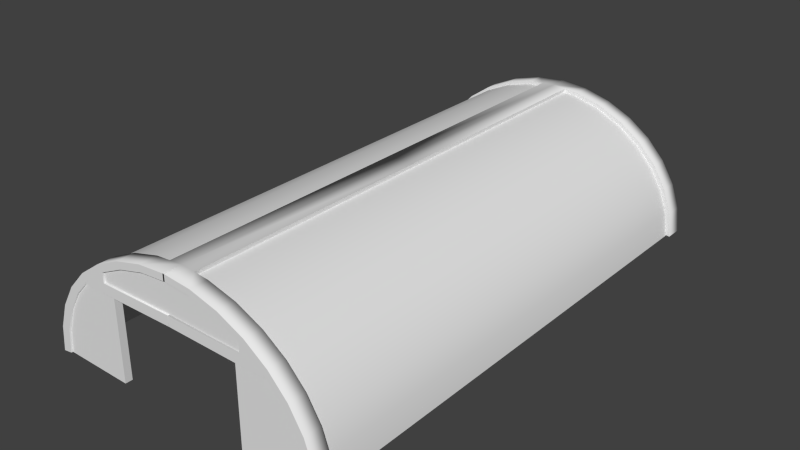 # Source: warehouse_tent.blend  (saved by Blender 2.75.0; exported with 4.5.12 LTS)
import bpy
from mathutils import Matrix  # noqa: F401  (used for matrix-valued properties, if any)

bpy.ops.wm.read_factory_settings(use_empty=True)
scene = bpy.context.scene
scene.name = 'Scene'

# ---- collections
col_collection_1 = bpy.data.collections.new('Collection 1'); scene.collection.children.link(col_collection_1)

# ---- materials (node trees are filled in below, after node groups)
mat_garage_2 = bpy.data.materials.new('garage_2')
mat_garage_2.alpha_threshold = 0.0
mat_garage_2.use_transparent_shadow = False
mat_garage_2.roughness = 0.5

# ---- material node trees

# ---- world
world_world = bpy.data.worlds.new('World'); scene.world = world_world
world_world.color = (0.05088, 0.05088, 0.05088)
world_world.use_sun_shadow = False
world_world.sun_shadow_jitter_overblur = 0.0
world_world.cycles.sampling_method = 'MANUAL'
world_world.cycles.sample_map_resolution = 256

# ---- meshes
me_cylinder_001 = bpy.data.meshes.new('Cylinder.001')
me_cylinder_001.from_pydata([(0.0, -13.28, 6.572), (1.504, -13.28, 6.441), (2.99, -13.28, 6.051), (4.361, -13.28, 5.418), (5.562, -13.28, 4.567), (6.547, -13.28, 3.529), (7.28, -13.28, 2.345), (7.731, -13.28, 1.06), (7.883, -13.28, -0.2758), (0.0, -13.28, 6.22), (1.407, -13.28, 6.097), (2.801, -13.28, 5.731), (4.085, -13.28, 5.138), (5.211, -13.28, 4.34), (6.135, -13.28, 3.367), (6.822, -13.28, 2.257), (7.245, -13.28, 1.052), (7.388, -13.28, -0.2003), (-0.04243, -14.21, 6.572), (1.504, -14.21, 6.441), (2.99, -14.21, 6.051), (4.361, -14.21, 5.418), (5.562, -14.21, 4.567), (6.547, -14.21, 3.529), (7.28, -14.21, 2.345), (7.731, -14.21, 1.06), (7.883, -14.21, -0.2758), (-0.04243, -14.21, 6.22), (1.407, -14.21, 6.097), (2.801, -14.21, 5.731), (4.085, -14.21, 5.138), (5.211, -14.21, 4.34), (6.135, -14.21, 3.367), (6.822, -14.21, 2.257), (7.245, -14.21, 1.052), (7.388, -14.21, -0.2003), (5.441, -13.28, 4.102), (4.071, -13.28, 4.102), (5.441, -14.21, 4.102), (4.071, -14.21, 4.102), (4.078, -14.21, 4.62), (4.078, -13.28, 4.62), (-0.003644, -13.28, 4.16), (-0.003644, -14.21, 4.16), (0.003644, -14.21, 4.678), (0.003644, -13.28, 4.678), (4.816, -14.21, 4.62), (4.816, -14.21, 4.102), (0.6823, -13.28, 6.158), (0.7306, -13.28, 6.507), (0.7306, -1.49e-08, 6.507), (0.0, -1.49e-08, 6.572), (0.6823, -1.49e-08, 6.158), (0.0, -1.49e-08, 6.22)], [], [(7, 16, 15, 6), (5, 14, 13, 4), (3, 12, 11, 2), (8, 17, 16, 7), (6, 15, 14, 5), (4, 13, 12, 3), (2, 11, 10, 1), (1, 10, 48, 49), (25, 24, 33, 34), (23, 22, 31, 32), (21, 20, 29, 30), (26, 25, 34, 35), (24, 23, 32, 33), (22, 21, 30, 46, 31), (20, 19, 28, 29), (19, 18, 27, 28), (9, 48, 10, 28, 27), (16, 17, 35, 34), (7, 6, 24, 25), (4, 3, 21, 22), (13, 14, 32, 31), (10, 11, 29, 28), (8, 7, 25, 26), (14, 15, 33, 32), (5, 4, 22, 23), (1, 49, 0, 18, 19), (2, 1, 19, 20), (11, 12, 30, 29), (6, 5, 23, 24), (15, 16, 34, 33), (12, 13, 36, 37, 41), (3, 2, 20, 21), (46, 40, 39, 47), (30, 12, 41, 40), (41, 37, 42, 45), (44, 45, 42, 43), (39, 40, 44, 43), (40, 41, 45, 44), (37, 36, 38, 47, 39, 43, 42), (46, 30, 40), (31, 46, 47), (38, 31, 47), (0, 49, 50, 51), (50, 52, 53, 51), (9, 0, 51, 53), (49, 48, 52, 50), (48, 9, 53, 52)])
me_cylinder_001.polygons.foreach_set('use_smooth', [0, 0, 0, 0, 0, 0, 0, 0, 0, 0, 0, 0, 0, 0, 0, 0, 1, 1, 1, 1, 1, 1, 1, 1, 1, 1, 1, 1, 1, 1, 0, 1, 0, 1, 0, 1, 0, 1, 1, 0, 0, 0, 1, 0, 0, 0, 1])
_uv = me_cylinder_001.uv_layers.new(name='UVMap')
_uv.uv.foreach_set('vector', [0.02071, 0.5188, 0.2351, 0.5188, 0.2351, 0.7332, 0.02071, 0.7332, 0.02071, 0.5188, 0.2351, 0.5188, 0.2351, 0.7332, 0.02071, 0.7332, 0.02071, 0.5188, 0.2351, 0.5188, 0.2351, 0.7332, 0.02071, 0.7332, 0.02071, 0.5188, 0.2351, 0.5188, 0.2351, 0.7332, 0.02071, 0.7332, 0.02071, 0.5188, 0.2351, 0.5188, 0.2351, 0.7332, 0.02071, 0.7332, 0.02071, 0.5188, 0.2351, 0.5188, 0.2351, 0.7332, 0.02071, 0.7332, 0.02071, 0.5188, 0.2351, 0.5188, 0.2351, 0.7332, 0.02071, 0.7332, 0.02071, 0.5188, 0.2351, 0.5188, 0.2351, 0.626, 0.02071, 0.626, 0.02071, 0.7332, 0.02071, 0.5188, 0.2351, 0.5188, 0.2351, 0.7332, 0.02071, 0.7332, 0.02071, 0.5188, 0.2351, 0.5188, 0.2351, 0.7332, 0.02071, 0.7332, 0.02071, 0.5188, 0.2351, 0.5188, 0.2351, 0.7332, 0.02071, 0.7332, 0.02071, 0.5188, 0.2351, 0.5188, 0.2351, 0.7332, 0.02071, 0.7332, 0.02071, 0.5188, 0.2351, 0.5188, 0.2351, 0.7332, 0.02071, 0.7332, 0.02071, 0.5188, 0.2351, 0.5188, 0.2351, 0.6578, 0.2351, 0.7332, 0.02071, 0.7332, 0.02071, 0.5188, 0.2351, 0.5188, 0.2351, 0.7332, 0.02071, 0.7332, 0.02071, 0.5188, 0.2351, 0.5188, 0.2351, 0.7332, 0.02071, 0.5188, 0.1279, 0.5188, 0.2351, 0.5188, 0.2351, 0.7332, 0.02071, 0.7332, 0.02071, 0.5188, 0.2351, 0.5188, 0.2351, 0.7332, 0.02071, 0.7332, 0.02071, 0.7332, 0.02071, 0.5188, 0.2351, 0.5188, 0.2351, 0.7332, 0.02071, 0.7332, 0.02071, 0.5188, 0.2351, 0.5188, 0.2351, 0.7332, 0.02071, 0.5188, 0.2351, 0.5188, 0.2351, 0.7332, 0.02071, 0.7332, 0.02071, 0.5188, 0.2351, 0.5188, 0.2351, 0.7332, 0.02071, 0.7332, 0.02071, 0.7332, 0.02071, 0.5188, 0.2351, 0.5188, 0.2351, 0.7332, 0.02071, 0.5188, 0.2351, 0.5188, 0.2351, 0.7332, 0.02071, 0.7332, 0.02071, 0.7332, 0.02071, 0.5188, 0.2351, 0.5188, 0.2351, 0.7332, 0.02071, 0.7332, 0.02071, 0.626, 0.02071, 0.5188, 0.2351, 0.5188, 0.2351, 0.7332, 0.02071, 0.7332, 0.02071, 0.5188, 0.2351, 0.5188, 0.2351, 0.7332, 0.02071, 0.5188, 0.2351, 0.5188, 0.2351, 0.7332, 0.02071, 0.7332, 0.02071, 0.7332, 0.02071, 0.5188, 0.2351, 0.5188, 0.2351, 0.7332, 0.02071, 0.5188, 0.2351, 0.5188, 0.2351, 0.7332, 0.02071, 0.7332, 0.1279, 0.7332, 0.2299, 0.6591, 0.191, 0.5393, 0.06491, 0.5393, 0.02596, 0.6591, 0.02071, 0.7332, 0.02071, 0.5188, 0.2351, 0.5188, 0.2351, 0.7332, 0.1959, 0.5156, 0.1959, 0.7178, 0.05393, 0.7197, 0.05393, 0.5156, 0.02071, 0.5188, 0.2351, 0.5188, 0.2351, 0.7332, 0.02071, 0.7332, 0.02071, 0.5188, 0.2351, 0.5188, 0.2351, 0.7332, 0.02071, 0.7332, 0.02071, 0.5188, 0.2351, 0.5188, 0.2351, 0.7332, 0.02071, 0.7332, 0.02071, 0.5188, 0.2351, 0.5188, 0.2351, 0.7332, 0.02071, 0.7332, 0.02071, 0.5188, 0.2351, 0.5188, 0.2351, 0.7332, 0.02071, 0.7332, 0.1404, 0.5679, 0.1404, 0.5128, 0.1032, 0.5128, 0.1032, 0.538, 0.1032, 0.5679, 0.1032, 0.7315, 0.1404, 0.7315, 0.2279, 0.5548, 0.02416, 0.6993, 0.02213, 0.5548, 0.1221, 0.5901, 0.2247, 0.7347, 0.03542, 0.7347, 0.03542, 0.5062, 0.1221, 0.5901, 0.03542, 0.7347, 0.02071, 0.5188, 0.02071, 0.626, 0.02071, 0.626, 0.02071, 0.5188, 0.02071, 0.626, 0.2351, 0.626, 0.2351, 0.7332, 0.02071, 0.7332, 0.0, 0.0, 0.02071, 0.5188, 0.2351, 0.7332, 0.0, 0.0, 0.02071, 0.626, 0.2351, 0.626, 0.2351, 0.626, 0.02071, 0.626, 0.1279, 0.5188, 0.02071, 0.5188, 0.02071, 0.5188, 0.1279, 0.5188])
me_cylinder_001.materials.append(mat_garage_2)
me_cylinder_001.use_remesh_preserve_volume = False
me_cylinder_001.use_remesh_preserve_attributes = False
me_cylinder_001.use_mirror_vertex_groups = False
me_cylinder_001.update()
me_cylinder_004 = bpy.data.meshes.new('Cylinder.004')
me_cylinder_004.from_pydata([(3.696, -13.74, 4.34), (5.755, -13.74, 4.288), (6.822, -13.74, 2.257), (7.245, -13.74, 1.052), (7.388, -13.74, -0.2003), (-7.472, -13.74, -0.2003), (-7.33, -13.74, 1.052), (-6.907, -13.74, 2.257), (-5.634, -13.74, 4.313), (-3.628, -13.74, 4.34), (3.696, -14.12, 4.34), (5.755, -14.12, 4.288), (6.822, -14.12, 2.257), (7.245, -14.12, 1.052), (7.388, -14.12, -0.2003), (-7.472, -14.12, -0.2003), (-7.33, -14.12, 1.052), (-6.907, -14.12, 2.257), (-5.634, -14.12, 4.313), (-3.628, -14.12, 4.34), (3.696, -13.74, -0.2353), (-3.628, -13.74, -0.2353), (3.696, -14.12, -0.2353), (-3.628, -14.12, -0.2353), (-3.628, -14.12, 2.342), (-3.628, -13.74, 2.342), (-3.628, -13.74, 1.197), (-3.628, -14.12, 1.197), (3.696, -13.74, 2.052), (3.696, -14.12, 2.052), (3.696, -14.12, 0.925), (3.696, -13.74, 0.925), (-0.04243, 0.0, 6.373), (-0.04243, -13.89, 6.373), (1.461, 0.0, 6.245), (1.461, -13.89, 6.245), (2.907, 0.0, 5.866), (2.907, -13.89, 5.866), (4.24, 0.0, 5.25), (4.24, -13.89, 5.25), (5.407, 0.0, 4.422), (5.407, -13.89, 4.422), (6.366, 0.0, 3.413), (6.366, -13.89, 3.413), (7.078, 0.0, 2.261), (7.078, -13.89, 2.261), (7.517, 0.0, 1.012), (7.517, -13.89, 1.012), (7.665, 0.0, -0.2874), (7.665, -13.89, -0.2874), (-7.75, -14.16, -0.2874), (-7.602, 0.0, 1.012), (-7.602, -13.89, 1.012), (-7.163, 0.0, 2.261), (-7.163, -13.89, 2.261), (-6.451, 0.0, 3.413), (-6.451, -13.89, 3.413), (-5.492, 0.0, 4.422), (-5.492, -13.89, 4.422), (-4.324, 0.0, 5.25), (-4.324, -13.89, 5.25), (-2.992, 0.0, 5.866), (-2.992, -13.89, 5.866), (-1.546, 0.0, 6.245), (-1.546, -13.89, 6.245), (-7.75, 0.0, -0.2874), (-0.04243, 0.0, 6.316), (-0.04243, -13.59, 6.316), (1.429, 0.0, 6.19), (1.429, -13.59, 6.19), (2.845, 0.0, 5.82), (2.845, -13.59, 5.82), (4.149, 0.0, 5.217), (4.149, -13.59, 5.217), (5.292, 0.0, 4.406), (5.292, -13.59, 4.406), (6.23, 0.0, 3.419), (6.23, -13.59, 3.419), (6.927, 0.0, 2.292), (6.927, -13.59, 2.292), (7.357, 0.0, 1.069), (7.357, -13.59, 1.069), (7.502, 0.0, -0.2032), (7.502, -13.59, -0.2032), (-7.587, -13.59, -0.2032), (-7.442, 0.0, 1.069), (-7.442, -13.59, 1.069), (-7.012, 0.0, 2.292), (-7.012, -13.59, 2.292), (-6.315, 0.0, 3.419), (-6.315, -13.59, 3.419), (-5.377, 0.0, 4.406), (-5.377, -13.59, 4.406), (-4.234, 0.0, 5.217), (-4.234, -13.59, 5.217), (-2.929, 0.0, 5.82), (-2.929, -13.59, 5.82), (-1.514, 0.0, 6.19), (-1.514, -13.59, 6.19), (-7.587, 0.0, -0.2032), (7.369, -13.74, -0.03419), (7.369, -14.12, -0.03419), (3.696, -14.12, -0.1528), (3.696, -13.74, -0.1528), (-7.457, -13.74, -0.06464), (-7.457, -14.12, -0.06464), (-3.628, -13.74, -0.1515), (-3.628, -14.12, -0.1515), (-5.693, -13.69, 4.193), (-5.693, -14.12, 4.193), (5.746, -13.69, 4.093), (5.746, -14.12, 4.093), (4.417, -13.69, 5.217), (4.417, -14.12, 5.217), (2.989, -13.69, 5.786), (2.989, -14.12, 5.786), (1.288, -13.69, 6.158), (1.288, -14.12, 6.158), (-0.1032, -13.69, 6.263), (-0.1032, -14.12, 6.263), (-1.544, -13.69, 6.135), (-1.544, -14.12, 6.135), (-3.071, -13.69, 5.786), (-3.071, -14.12, 5.786), (-4.574, -13.69, 5.147), (-4.574, -14.12, 5.147), (3.84, -14.12, 4.11), (1.933, -14.12, 4.166), (0.02657, -14.12, 4.182), (-2.035, -14.12, 4.17), (-3.98, -14.12, 4.128), (-3.98, -13.69, 4.128), (-2.035, -13.69, 4.17), (0.02657, -13.69, 4.182), (1.933, -13.69, 4.166), (3.84, -13.69, 4.11)], [], [(19, 24, 25, 9), (24, 27, 26, 25), (0, 28, 29, 10), (28, 31, 30, 29), (101, 102, 22, 14), (12, 29, 30, 13), (11, 10, 29, 12), (107, 105, 15, 23), (24, 17, 16, 27), (19, 18, 17, 24), (103, 100, 4, 20), (28, 2, 3, 31), (0, 1, 2, 28), (104, 106, 21, 5), (7, 25, 26, 6), (8, 9, 25, 7), (32, 33, 35, 34), (34, 35, 37, 36), (36, 37, 39, 38), (38, 39, 41, 40), (40, 41, 43, 42), (42, 43, 45, 44), (44, 45, 47, 46), (46, 47, 49, 48), (65, 50, 52, 51), (51, 52, 54, 53), (53, 54, 56, 55), (55, 56, 58, 57), (57, 58, 60, 59), (59, 60, 62, 61), (63, 64, 33, 32), (61, 62, 64, 63), (66, 68, 69, 67), (68, 70, 71, 69), (70, 72, 73, 71), (72, 74, 75, 73), (74, 76, 77, 75), (76, 78, 79, 77), (78, 80, 81, 79), (80, 82, 83, 81), (99, 85, 86, 84), (85, 87, 88, 86), (87, 89, 90, 88), (89, 91, 92, 90), (91, 93, 94, 92), (93, 95, 96, 94), (97, 66, 67, 98), (95, 97, 98, 96), (31, 3, 100, 103), (13, 30, 102, 101), (31, 103, 102, 30), (6, 26, 106, 104), (27, 16, 105, 107), (27, 107, 106, 26), (106, 107, 23, 21), (102, 103, 20, 22), (130, 123, 125, 109), (121, 123, 130, 129), (119, 121, 129, 128), (117, 119, 128, 127), (115, 117, 127, 126), (113, 115, 126, 111), (114, 112, 110, 135), (116, 114, 135, 134), (118, 116, 134, 133), (120, 118, 133, 132), (122, 120, 132, 131), (124, 122, 131, 108)])
me_cylinder_004.polygons.foreach_set('use_smooth', [0, 0, 0, 0, 0, 0, 0, 0, 0, 0, 0, 0, 0, 0, 0, 0, 1, 1, 1, 1, 1, 1, 1, 1, 1, 1, 1, 1, 1, 1, 1, 1, 1, 1, 1, 1, 1, 1, 1, 1, 1, 1, 1, 1, 1, 1, 1, 1, 0, 0, 0, 0, 0, 0, 0, 0, 0, 0, 0, 0, 0, 0, 0, 0, 0, 0, 0, 0])
_uv = me_cylinder_004.uv_layers.new(name='UVMap')
_uv.uv.foreach_set('vector', [0.4378, 0.6698, 0.4378, -0.3292, 0.6288, -0.3292, 0.6288, 0.6698, 0.4378, 0.6708, 0.4378, 0.09871, 0.6288, 0.09871, 0.6288, 0.6708, 0.6288, 0.6698, 0.6288, -0.4739, 0.4378, -0.4739, 0.4378, 0.6698, 0.6288, 0.5261, 0.6288, -0.0375, 0.4378, -0.0375, 0.4378, 0.5261, 0.1843, 0.4829, -1.652, 0.4236, -1.652, 0.3824, 0.1938, 0.3998, 0.911, 0.6283, -0.6522, 0.5261, -0.6522, -0.0375, 1.122, 0.0261, 0.3776, 0.6441, -0.6522, 0.6698, -0.6522, -0.4739, 0.911, -0.3717, 0.6858, 0.4242, -1.228, 0.4677, -1.236, 0.3998, 0.6858, 0.3824, 0.6858, 0.6708, -0.9534, 0.6283, -1.165, 0.0261, 0.6858, 0.09871, 0.6858, 0.6698, -0.3168, 0.6566, -0.9534, -0.3717, 0.6858, -0.3292, 0.3478, 0.4236, 2.184, 0.4829, 2.194, 0.3998, 0.3478, 0.3824, 0.3478, 0.5261, 1.911, 0.6283, 2.122, 0.0261, 0.3478, -0.0375, 0.3478, 0.6698, 1.378, 0.6441, 1.911, -0.3717, 0.3478, -0.4739, 0.7715, 0.4677, 2.686, 0.4242, 2.686, 0.3824, 0.7638, 0.3998, 0.04656, 0.6283, 1.686, 0.6708, 1.686, 0.09871, -0.1648, 0.0261, 0.6832, 0.6566, 1.686, 0.6698, 1.686, -0.3292, 0.04656, -0.3717, -1.126, 0.8034, 2.126, 0.8034, 2.126, 0.1966, -1.126, 0.1966, -1.126, 0.8034, 2.126, 0.8034, 2.126, 0.1966, -1.126, 0.1966, -1.126, 0.8034, 2.126, 0.8034, 2.126, 0.1966, -1.126, 0.1966, -1.126, 0.8034, 2.126, 0.8034, 2.126, 0.1966, -1.126, 0.1966, -1.126, 0.8034, 2.126, 0.8034, 2.126, 0.1966, -1.126, 0.1966, -1.126, 0.8034, 2.126, 0.8034, 2.126, 0.1966, -1.126, 0.1966, -1.126, 0.8034, 2.126, 0.8034, 2.126, 0.1966, -1.126, 0.1966, -1.126, 0.8034, 2.126, 0.8034, 2.126, 0.1966, -1.126, 0.1966, 2.126, 0.1966, -1.126, 0.1966, -1.126, 0.8034, 2.126, 0.8034, -1.126, 0.8034, 2.126, 0.8034, 2.126, 0.1966, -1.126, 0.1966, -1.126, 0.8034, 2.126, 0.8034, 2.126, 0.1966, -1.126, 0.1966, -1.126, 0.8034, 2.126, 0.8034, 2.126, 0.1966, -1.126, 0.1966, -1.126, 0.8034, 2.126, 0.8034, 2.126, 0.1966, -1.126, 0.1966, -1.126, 0.8034, 2.126, 0.8034, 2.126, 0.1966, -1.126, 0.1966, -1.126, 0.8034, 2.126, 0.8034, 2.126, 0.1966, -1.126, 0.1966, -1.126, 0.8034, 2.126, 0.8034, 2.126, 0.1966, -1.126, 0.1966, 0.4788, 0.5, 1.215, 0.5, 1.215, -6.297, 0.4788, -6.297, 2.127, 0.7914, 2.127, 0.2086, -1.127, 0.2086, -1.127, 0.7914, 2.127, 0.7914, 2.127, 0.2086, -1.127, 0.2086, -1.127, 0.7914, 2.127, 0.7914, 2.127, 0.2086, -1.127, 0.2086, -1.127, 0.7914, 2.127, 0.7914, 2.127, 0.2086, -1.127, 0.2086, -1.127, 0.7914, 2.127, 0.7914, 2.127, 0.2086, -1.127, 0.2086, -1.127, 0.7914, 2.127, 0.7914, 2.127, 0.2086, -1.127, 0.2086, -1.127, 0.7914, 2.127, 0.7914, 2.127, 0.2086, -1.127, 0.2086, -1.127, 0.7914, 2.189, 0.2201, 2.189, 0.7902, -1.121, 0.7902, -1.121, 0.2201, 2.127, 0.7914, 2.127, 0.2086, -1.127, 0.2086, -1.127, 0.7914, 2.127, 0.7914, 2.127, 0.2086, -1.127, 0.2086, -1.127, 0.7914, 2.127, 0.7914, 2.127, 0.2086, -1.127, 0.2086, -1.127, 0.7914, 2.127, 0.7914, 2.127, 0.2086, -1.127, 0.2086, -1.127, 0.7914, 2.127, 0.7914, 2.127, 0.2086, -1.127, 0.2086, -1.127, 0.7914, 2.127, 0.7914, 2.127, 0.2086, -1.127, 0.2086, -1.127, 0.7914, 2.127, 0.7914, 2.127, 0.2086, -1.127, 0.2086, -1.127, 0.7914, 0.3478, 0.9625, 2.122, 1.026, 2.184, 0.4829, 0.3478, 0.4236, 0.1224, 0.0261, -1.652, -0.0375, -1.652, -0.5764, 0.1843, -0.5171, 0.6288, 0.9625, 0.6288, 0.4236, 0.4378, 0.4236, 0.4378, 0.9625, 0.8352, 0.0261, 2.686, 0.09871, 2.686, -0.5758, 0.7715, -0.5323, 0.6858, 0.09871, -1.165, 0.0261, -1.228, -0.5323, 0.6858, -0.5758, 0.4378, 0.09871, 0.4378, -0.5758, 0.6288, -0.5758, 0.6288, 0.09871, 0.6288, 0.4242, 0.4378, 0.4242, 0.4378, 0.3824, 0.6288, 0.3824, 0.4378, 0.4236, 0.6288, 0.4236, 0.6288, 0.3824, 0.4378, 0.3824, 0.51, 0.5642, 0.9643, 1.393, 0.213, 1.074, -0.3465, 0.5967, 0.7281, 0.5674, -0.03567, 0.3932, -0.49, -0.4358, 0.4826, -0.4151, 0.4484, 0.6313, -0.2719, 0.5674, -0.5174, -0.4151, 0.5133, -0.4089, 0.1439, 0.5791, -0.5516, 0.6313, -0.4867, -0.4089, 0.4666, -0.4172, 0.9946, 0.3932, 0.1439, 0.5791, 0.4666, -0.4172, 1.42, -0.445, 0.7087, 0.1086, -0.005403, 0.3932, 0.4198, -0.445, 1.373, -0.4533, 0.9946, 0.3932, 1.709, 0.1086, 2.373, -0.4533, 1.42, -0.445, 0.1439, 0.5791, 0.9946, 0.3932, 1.42, -0.445, 0.4666, -0.4172, 0.4484, 0.6313, 1.144, 0.5791, 1.467, -0.4172, 0.5133, -0.4089, 0.7281, 0.5674, 1.448, 0.6313, 1.513, -0.4089, 0.4826, -0.4151, 0.9643, 0.3932, 1.728, 0.5674, 1.483, -0.4151, 0.51, -0.4358, 0.213, 0.07374, 0.9643, 0.3932, 0.51, -0.4358, -0.3465, -0.4033])
me_cylinder_004.materials.append(mat_garage_2)
me_cylinder_004.use_remesh_preserve_volume = False
me_cylinder_004.use_remesh_preserve_attributes = False
me_cylinder_004.use_mirror_vertex_groups = False
me_cylinder_004.update()
me_cylinder_000 = bpy.data.meshes.new('Cylinder.000')
me_cylinder_000.from_pydata([(-0.04243, -7.533, 6.337), (1.376, -7.533, 6.216), (2.74, -7.533, 5.859), (3.996, -7.533, 5.278), (5.098, -7.533, 4.497), (6.002, -7.533, 3.545), (6.674, -7.533, 2.459), (7.087, -7.533, 1.281), (7.552, -7.533, -0.4218), (-7.577, -7.533, -0.2669), (-7.172, -7.533, 1.042), (-6.759, -7.533, 2.459), (-6.087, -7.533, 3.545), (-5.183, -7.533, 4.497), (-4.081, -7.533, 5.278), (-2.824, -7.533, 5.859), (-1.461, -7.533, 6.216), (-0.04243, -7.533, 6.013), (1.287, -7.533, 5.9), (2.566, -7.533, 5.565), (3.744, -7.533, 5.021), (4.777, -7.533, 4.289), (5.624, -7.533, 3.396), (6.254, -7.533, 2.378), (6.642, -7.533, 1.273), (7.098, -7.533, -0.3525), (-7.122, -7.533, -0.1976), (-6.727, -7.533, 1.273), (-6.339, -7.533, 2.378), (-5.709, -7.533, 3.396), (-4.862, -7.533, 4.289), (-3.829, -7.533, 5.021), (-2.651, -7.533, 5.565), (-1.372, -7.533, 5.9), (-0.04243, -8.382, 6.337), (1.376, -8.382, 6.216), (2.74, -8.382, 5.859), (3.996, -8.382, 5.278), (5.098, -8.382, 4.497), (6.002, -8.382, 3.545), (6.674, -8.382, 2.459), (7.087, -8.382, 1.281), (7.552, -8.382, -0.4218), (-7.577, -8.382, -0.2669), (-7.172, -8.382, 1.281), (-6.759, -8.382, 2.459), (-6.087, -8.382, 3.545), (-5.183, -8.382, 4.497), (-4.081, -8.382, 5.278), (-2.824, -8.382, 5.859), (-1.461, -8.382, 6.216), (-0.04243, -8.382, 6.013), (1.287, -8.382, 5.9), (2.566, -8.382, 5.565), (3.744, -8.382, 5.021), (4.777, -8.382, 4.289), (5.624, -8.382, 3.396), (6.254, -8.382, 2.378), (6.642, -8.382, 1.273), (7.098, -8.382, -0.3525), (-7.122, -8.382, -0.1976), (-6.727, -8.382, 1.273), (-6.339, -8.382, 2.378), (-5.709, -8.382, 3.396), (-4.862, -8.382, 4.289), (-3.829, -8.382, 5.021), (-2.651, -8.382, 5.565), (-1.372, -8.382, 5.9), (-0.04243, -2.663, 6.337), (1.376, -2.663, 6.216), (2.74, -2.663, 5.859), (3.996, -2.663, 5.278), (5.098, -2.663, 4.497), (6.002, -2.663, 3.545), (6.674, -2.663, 2.459), (7.087, -2.663, 1.281), (7.552, -2.663, -0.4218), (-7.577, -2.663, -0.2669), (-7.172, -2.663, 1.042), (-6.759, -2.663, 2.459), (-6.087, -2.663, 3.545), (-5.183, -2.663, 4.497), (-4.081, -2.663, 5.278), (-2.824, -2.663, 5.859), (-1.461, -2.663, 6.216), (-0.04243, -2.663, 6.013), (1.287, -2.663, 5.9), (2.566, -2.663, 5.565), (3.744, -2.663, 5.021), (4.777, -2.663, 4.289), (5.624, -2.663, 3.396), (6.254, -2.663, 2.378), (6.642, -2.663, 1.273), (7.098, -2.663, -0.3525), (-7.122, -2.663, -0.1976), (-6.727, -2.663, 1.273), (-6.339, -2.663, 2.378), (-5.709, -2.663, 3.396), (-4.862, -2.663, 4.289), (-3.829, -2.663, 5.021), (-2.651, -2.663, 5.565), (-1.372, -2.663, 5.9), (-0.04243, -3.513, 6.337), (1.376, -3.513, 6.216), (2.74, -3.513, 5.859), (3.996, -3.513, 5.278), (5.098, -3.513, 4.497), (6.002, -3.513, 3.545), (6.674, -3.513, 2.459), (7.087, -3.513, 1.281), (7.552, -3.513, -0.4218), (-7.577, -3.513, -0.2669), (-7.172, -3.513, 1.281), (-6.759, -3.513, 2.459), (-6.087, -3.513, 3.545), (-5.183, -3.513, 4.497), (-4.081, -3.513, 5.278), (-2.824, -3.513, 5.859), (-1.461, -3.513, 6.216), (-0.04243, -3.513, 6.013), (1.287, -3.513, 5.9), (2.566, -3.513, 5.565), (3.744, -3.513, 5.021), (4.777, -3.513, 4.289), (5.624, -3.513, 3.396), (6.254, -3.513, 2.378), (6.642, -3.513, 1.273), (7.098, -3.513, -0.3525), (-7.122, -3.513, -0.1976), (-6.727, -3.513, 1.273), (-6.339, -3.513, 2.378), (-5.709, -3.513, 3.396), (-4.862, -3.513, 4.289), (-3.829, -3.513, 5.021), (-2.651, -3.513, 5.565), (-1.372, -3.513, 5.9)], [], [(7, 24, 23, 6), (5, 22, 21, 4), (0, 17, 33, 16), (3, 20, 19, 2), (15, 32, 31, 14), (13, 30, 29, 12), (11, 28, 27, 10), (8, 25, 24, 7), (6, 23, 22, 5), (4, 21, 20, 3), (16, 33, 32, 15), (2, 19, 18, 1), (14, 31, 30, 13), (12, 29, 28, 11), (1, 18, 17, 0), (10, 27, 26, 9), (41, 40, 57, 58), (39, 38, 55, 56), (34, 50, 67, 51), (37, 36, 53, 54), (49, 48, 65, 66), (47, 46, 63, 64), (45, 44, 61, 62), (42, 41, 58, 59), (40, 39, 56, 57), (38, 37, 54, 55), (50, 49, 66, 67), (36, 35, 52, 53), (48, 47, 64, 65), (46, 45, 62, 63), (35, 34, 51, 52), (44, 43, 60, 61), (28, 29, 63, 62), (17, 18, 52, 51), (24, 25, 59, 58), (32, 33, 67, 66), (21, 22, 56, 55), (29, 30, 64, 63), (18, 19, 53, 52), (26, 27, 61, 60), (33, 17, 51, 67), (22, 23, 57, 56), (30, 31, 65, 64), (19, 20, 54, 53), (27, 28, 62, 61), (23, 24, 58, 57), (31, 32, 66, 65), (20, 21, 55, 54), (75, 92, 91, 74), (73, 90, 89, 72), (68, 85, 101, 84), (71, 88, 87, 70), (83, 100, 99, 82), (81, 98, 97, 80), (79, 96, 95, 78), (76, 93, 92, 75), (74, 91, 90, 73), (72, 89, 88, 71), (84, 101, 100, 83), (70, 87, 86, 69), (82, 99, 98, 81), (80, 97, 96, 79), (69, 86, 85, 68), (78, 95, 94, 77), (109, 108, 125, 126), (107, 106, 123, 124), (102, 118, 135, 119), (105, 104, 121, 122), (117, 116, 133, 134), (115, 114, 131, 132), (113, 112, 129, 130), (110, 109, 126, 127), (108, 107, 124, 125), (106, 105, 122, 123), (118, 117, 134, 135), (104, 103, 120, 121), (116, 115, 132, 133), (114, 113, 130, 131), (103, 102, 119, 120), (112, 111, 128, 129), (96, 97, 131, 130), (85, 86, 120, 119), (92, 93, 127, 126), (100, 101, 135, 134), (89, 90, 124, 123), (97, 98, 132, 131), (86, 87, 121, 120), (94, 95, 129, 128), (101, 85, 119, 135), (90, 91, 125, 124), (98, 99, 133, 132), (87, 88, 122, 121), (95, 96, 130, 129), (91, 92, 126, 125), (99, 100, 134, 133), (88, 89, 123, 122)])
me_cylinder_000.polygons.foreach_set('use_smooth', [0, 0, 0, 0, 0, 0, 0, 0, 0, 0, 0, 0, 0, 0, 0, 0, 0, 0, 0, 0, 0, 0, 0, 0, 0, 0, 0, 0, 0, 0, 0, 0, 1, 1, 1, 1, 1, 1, 1, 1, 1, 1, 1, 1, 1, 1, 1, 1, 0, 0, 0, 0, 0, 0, 0, 0, 0, 0, 0, 0, 0, 0, 0, 0, 0, 0, 0, 0, 0, 0, 0, 0, 0, 0, 0, 0, 0, 0, 0, 0, 1, 1, 1, 1, 1, 1, 1, 1, 1, 1, 1, 1, 1, 1, 1, 1])
_uv = me_cylinder_000.uv_layers.new(name='UVMap')
_uv.uv.foreach_set('vector', [0.2115, 0.5112, 0.05228, 0.5112, 0.05228, 0.7408, 0.2115, 0.7408, 0.2115, 0.5112, 0.05228, 0.5112, 0.05228, 0.7408, 0.2115, 0.7408, 0.2115, 0.5112, 0.05228, 0.5112, 0.05228, 0.7408, 0.2115, 0.7408, 0.2115, 0.5112, 0.05228, 0.5112, 0.05228, 0.7408, 0.2115, 0.7408, 0.2115, 0.5112, 0.05228, 0.5112, 0.05228, 0.7408, 0.2115, 0.7408, 0.2115, 0.5112, 0.05228, 0.5112, 0.05228, 0.7408, 0.2115, 0.7408, 0.2115, 0.5112, 0.05228, 0.5112, 0.05228, 0.7408, 0.2115, 0.7408, 0.2115, 0.5112, 0.05228, 0.5112, 0.05228, 0.7408, 0.2115, 0.7408, 0.2115, 0.5112, 0.05228, 0.5112, 0.05228, 0.7408, 0.2115, 0.7408, 0.2115, 0.5112, 0.05228, 0.5112, 0.05228, 0.7408, 0.2115, 0.7408, 0.2115, 0.5112, 0.05228, 0.5112, 0.05228, 0.7408, 0.2115, 0.7408, 0.2115, 0.5112, 0.05228, 0.5112, 0.05228, 0.7408, 0.2115, 0.7408, 0.2115, 0.5112, 0.05228, 0.5112, 0.05228, 0.7408, 0.2115, 0.7408, 0.2115, 0.5112, 0.05228, 0.5112, 0.05228, 0.7408, 0.2115, 0.7408, 0.2115, 0.5112, 0.05228, 0.5112, 0.05228, 0.7408, 0.2115, 0.7408, 0.2115, 0.5112, 0.05228, 0.5112, 0.05228, 0.7408, 0.2115, 0.7408, 0.2217, 0.4953, 0.2217, 0.4953, 0.1385, 0.7448, 0.1385, 0.7448, 0.2217, 0.4953, 0.2217, 0.4953, 0.1385, 0.7448, 0.1385, 0.7448, 0.1801, 0.4953, 0.1385, 0.4953, 0.2217, 0.7448, 0.1801, 0.7448, 0.2217, 0.4953, 0.2217, 0.4953, 0.1385, 0.7448, 0.1385, 0.7448, 0.1385, 0.4953, 0.1385, 0.4953, 0.2217, 0.7448, 0.2217, 0.7448, 0.1385, 0.4953, 0.1385, 0.4953, 0.2217, 0.7448, 0.2217, 0.7448, 0.1385, 0.4953, 0.1385, 0.4953, 0.2217, 0.7448, 0.2217, 0.7448, 0.05534, 0.4953, 0.2217, 0.4953, 0.1385, 0.7448, 0.05534, 0.7448, 0.2217, 0.4953, 0.2217, 0.4953, 0.1385, 0.7448, 0.1385, 0.7448, 0.2217, 0.4953, 0.2217, 0.4953, 0.1385, 0.7448, 0.1385, 0.7448, 0.1385, 0.4953, 0.1385, 0.4953, 0.2217, 0.7448, 0.2217, 0.7448, 0.2217, 0.4953, 0.2217, 0.4953, 0.1385, 0.7448, 0.1385, 0.7448, 0.1385, 0.4953, 0.1385, 0.4953, 0.2217, 0.7448, 0.2217, 0.7448, 0.1385, 0.4953, 0.1385, 0.4953, 0.2217, 0.7448, 0.2217, 0.7448, 0.2217, 0.4953, 0.1801, 0.4953, 0.1801, 0.7448, 0.1385, 0.7448, 0.01451, 0.4953, 0.1808, 0.4953, 0.1808, 0.7448, 0.09768, 0.7448, 0.237, 0.5029, 0.237, 0.5029, 0.1572, 0.7422, 0.1572, 0.7422, 0.237, 0.5029, 0.237, 0.5029, 0.1572, 0.7422, 0.1572, 0.7422, 0.1164, 0.5029, 0.1962, 0.5029, 0.1962, 0.7422, 0.03667, 0.7422, 0.1971, 0.5029, 0.1971, 0.5029, 0.1971, 0.7422, 0.1971, 0.7422, 0.237, 0.5029, 0.237, 0.5029, 0.1572, 0.7422, 0.1572, 0.7422, 0.237, 0.5029, 0.237, 0.5029, 0.1572, 0.7422, 0.1572, 0.7422, 0.237, 0.5029, 0.237, 0.5029, 0.1572, 0.7422, 0.1572, 0.7422, 0.0775, 0.5029, 0.237, 0.5029, 0.1572, 0.7422, 0.0775, 0.7422, 0.1971, 0.5029, 0.237, 0.5029, 0.1572, 0.7422, 0.1971, 0.7422, 0.237, 0.5029, 0.237, 0.5029, 0.1572, 0.7422, 0.1572, 0.7422, 0.237, 0.5029, 0.237, 0.5029, 0.1572, 0.7422, 0.1572, 0.7422, 0.237, 0.5029, 0.237, 0.5029, 0.1572, 0.7422, 0.1572, 0.7422, 0.237, 0.5029, 0.237, 0.5029, 0.1572, 0.7422, 0.1572, 0.7422, 0.237, 0.5029, 0.237, 0.5029, 0.1572, 0.7422, 0.1572, 0.7422, 0.237, 0.5029, 0.1971, 0.5029, 0.1971, 0.7422, 0.1572, 0.7422, 0.237, 0.5029, 0.237, 0.5029, 0.1572, 0.7422, 0.1572, 0.7422, 0.2115, 0.5112, 0.05228, 0.5112, 0.05228, 0.7408, 0.2115, 0.7408, 0.2115, 0.5112, 0.05228, 0.5112, 0.05228, 0.7408, 0.2115, 0.7408, 0.2115, 0.5112, 0.05228, 0.5112, 0.05228, 0.7408, 0.2115, 0.7408, 0.2115, 0.5112, 0.05228, 0.5112, 0.05228, 0.7408, 0.2115, 0.7408, 0.2115, 0.5112, 0.05228, 0.5112, 0.05228, 0.7408, 0.2115, 0.7408, 0.2115, 0.5112, 0.05228, 0.5112, 0.05228, 0.7408, 0.2115, 0.7408, 0.2115, 0.5112, 0.05228, 0.5112, 0.05228, 0.7408, 0.2115, 0.7408, 0.2115, 0.5112, 0.05228, 0.5112, 0.05228, 0.7408, 0.2115, 0.7408, 0.2115, 0.5112, 0.05228, 0.5112, 0.05228, 0.7408, 0.2115, 0.7408, 0.2115, 0.5112, 0.05228, 0.5112, 0.05228, 0.7408, 0.2115, 0.7408, 0.2115, 0.5112, 0.05228, 0.5112, 0.05228, 0.7408, 0.2115, 0.7408, 0.2115, 0.5112, 0.05228, 0.5112, 0.05228, 0.7408, 0.2115, 0.7408, 0.2115, 0.5112, 0.05228, 0.5112, 0.05228, 0.7408, 0.2115, 0.7408, 0.2115, 0.5112, 0.05228, 0.5112, 0.05228, 0.7408, 0.2115, 0.7408, 0.2115, 0.5112, 0.05228, 0.5112, 0.05228, 0.7408, 0.2115, 0.7408, 0.2115, 0.5112, 0.05228, 0.5112, 0.05228, 0.7408, 0.2115, 0.7408, 0.2217, 0.4953, 0.2217, 0.4953, 0.1385, 0.7448, 0.1385, 0.7448, 0.2217, 0.4953, 0.2217, 0.4953, 0.1385, 0.7448, 0.1385, 0.7448, 0.1801, 0.4953, 0.1385, 0.4953, 0.2217, 0.7448, 0.1801, 0.7448, 0.2217, 0.4953, 0.2217, 0.4953, 0.1385, 0.7448, 0.1385, 0.7448, 0.1385, 0.4953, 0.1385, 0.4953, 0.2217, 0.7448, 0.2217, 0.7448, 0.1385, 0.4953, 0.1385, 0.4953, 0.2217, 0.7448, 0.2217, 0.7448, 0.1385, 0.4953, 0.1385, 0.4953, 0.2217, 0.7448, 0.2217, 0.7448, 0.05534, 0.4953, 0.2217, 0.4953, 0.1385, 0.7448, 0.05534, 0.7448, 0.2217, 0.4953, 0.2217, 0.4953, 0.1385, 0.7448, 0.1385, 0.7448, 0.2217, 0.4953, 0.2217, 0.4953, 0.1385, 0.7448, 0.1385, 0.7448, 0.1385, 0.4953, 0.1385, 0.4953, 0.2217, 0.7448, 0.2217, 0.7448, 0.2217, 0.4953, 0.2217, 0.4953, 0.1385, 0.7448, 0.1385, 0.7448, 0.1385, 0.4953, 0.1385, 0.4953, 0.2217, 0.7448, 0.2217, 0.7448, 0.1385, 0.4953, 0.1385, 0.4953, 0.2217, 0.7448, 0.2217, 0.7448, 0.2217, 0.4953, 0.1801, 0.4953, 0.1801, 0.7448, 0.1385, 0.7448, 0.01451, 0.4953, 0.1808, 0.4953, 0.1808, 0.7448, 0.09768, 0.7448, 0.237, 0.5029, 0.237, 0.5029, 0.1572, 0.7422, 0.1572, 0.7422, 0.237, 0.5029, 0.237, 0.5029, 0.1572, 0.7422, 0.1572, 0.7422, 0.1164, 0.5029, 0.1962, 0.5029, 0.1962, 0.7422, 0.03667, 0.7422, 0.1971, 0.5029, 0.1971, 0.5029, 0.1971, 0.7422, 0.1971, 0.7422, 0.237, 0.5029, 0.237, 0.5029, 0.1572, 0.7422, 0.1572, 0.7422, 0.237, 0.5029, 0.237, 0.5029, 0.1572, 0.7422, 0.1572, 0.7422, 0.237, 0.5029, 0.237, 0.5029, 0.1572, 0.7422, 0.1572, 0.7422, 0.0775, 0.5029, 0.237, 0.5029, 0.1572, 0.7422, 0.0775, 0.7422, 0.1971, 0.5029, 0.237, 0.5029, 0.1572, 0.7422, 0.1971, 0.7422, 0.237, 0.5029, 0.237, 0.5029, 0.1572, 0.7422, 0.1572, 0.7422, 0.237, 0.5029, 0.237, 0.5029, 0.1572, 0.7422, 0.1572, 0.7422, 0.237, 0.5029, 0.237, 0.5029, 0.1572, 0.7422, 0.1572, 0.7422, 0.237, 0.5029, 0.237, 0.5029, 0.1572, 0.7422, 0.1572, 0.7422, 0.237, 0.5029, 0.237, 0.5029, 0.1572, 0.7422, 0.1572, 0.7422, 0.237, 0.5029, 0.1971, 0.5029, 0.1971, 0.7422, 0.1572, 0.7422, 0.237, 0.5029, 0.237, 0.5029, 0.1572, 0.7422, 0.1572, 0.7422])
me_cylinder_000.materials.append(mat_garage_2)
me_cylinder_000.use_remesh_preserve_volume = False
me_cylinder_000.use_remesh_preserve_attributes = False
me_cylinder_000.use_mirror_vertex_groups = False
me_cylinder_000.update()

# ---- objects
ob_endframe = bpy.data.objects.new('endFrame', me_cylinder_001)
ob_canvas = bpy.data.objects.new('canvas', me_cylinder_004)
ob_ribs = bpy.data.objects.new('ribs', me_cylinder_000)

# ---- transforms, parenting, visibility, modifiers, constraints
ob_endframe.location = (0.0, 0.0, 0.0)
ob_endframe.scale = (0.5626, 0.5626, 0.5626)
ob_endframe.lineart.crease_threshold = 0.0
_m = ob_endframe.modifiers.new('Mirror', 'MIRROR')
_m.use_axis = (True, True, False)
ob_canvas.location = (0.0, 0.0, 0.0)
ob_canvas.scale = (0.5626, 0.5626, 0.5626)
ob_canvas.lineart.crease_threshold = 0.0
_m = ob_canvas.modifiers.new('Mirror', 'MIRROR')
_m.use_axis = (False, True, False)
ob_ribs.location = (0.0, -0.7005, 0.0)
ob_ribs.scale = (0.5626, 0.5626, 0.5626)
ob_ribs.lineart.crease_threshold = 0.0
_m = ob_ribs.modifiers.new('Mirror', 'MIRROR')
_m.use_axis = (False, True, False)
_m.mirror_object = ob_canvas

# ---- collection membership
col_collection_1.objects.link(ob_endframe)
col_collection_1.objects.link(ob_canvas)
col_collection_1.objects.link(ob_ribs)

# ---- scene / render settings (as saved in the file)
scene.frame_start = 1; scene.frame_end = 250; scene.frame_set(1)
scene.render.engine = 'BLENDER_EEVEE_NEXT'
scene.render.resolution_percentage = 50
scene.render.dither_intensity = 0.0
scene.cycles.use_denoising = False
scene.cycles.samples = 10
scene.cycles.sampling_pattern = 'TABULATED_SOBOL'
scene.cycles.light_sampling_threshold = 0.0
scene.cycles.use_adaptive_sampling = False
scene.cycles.use_light_tree = False
scene.cycles.blur_glossy = 0.0
scene.cycles.pixel_filter_type = 'GAUSSIAN'
scene.cycles.sample_clamp_indirect = 0.0
scene.view_settings.view_transform = 'Standard'
bpy.context.view_layer.update()

# ---- added for rendering (the .blend has no active camera and no usable light): camera, sun
cam_auto = bpy.data.cameras.new('AutoCamera')
cam_auto.lens = 50.0
cam_auto.sensor_width = 36.0
cam_auto.clip_end = 1000.0
ob_auto_camera = bpy.data.objects.new('AutoCamera', cam_auto)
scene.collection.objects.link(ob_auto_camera)
ob_auto_camera.location = (17.3024, -20.7629, 15.5723)
ob_auto_camera.rotation_euler = (1.09748, -7.21219e-08, 0.694738)
scene.camera = ob_auto_camera
light_auto_sun = bpy.data.lights.new('AutoSun', 'SUN')
light_auto_sun.energy = 3.0
light_auto_sun.angle = 0.0523599
ob_auto_sun = bpy.data.objects.new('AutoSun', light_auto_sun)
scene.collection.objects.link(ob_auto_sun)
ob_auto_sun.rotation_euler = (0.872665, 0.174533, 0.523599)
bpy.context.view_layer.update()
